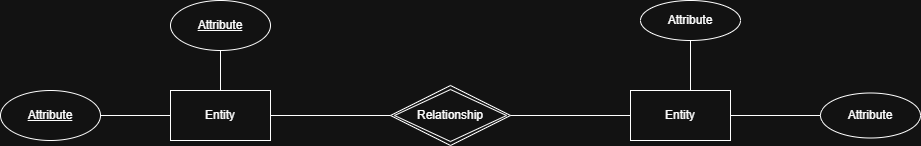

The diagram above was exported from draw.io. Its source (the exported page's mxGraphModel, read from the mxfile embedded in the PNG):
<mxGraphModel dx="1414" dy="897" grid="1" gridSize="10" guides="1" tooltips="1" connect="1" arrows="1" fold="1" page="1" pageScale="1" pageWidth="827" pageHeight="1169" math="0" shadow="0">
  <root>
    <mxCell id="0" />
    <mxCell id="1" parent="0" />
    <mxCell id="NiH-_yOg1Pv1-knwJvPG-2" parent="1" style="whiteSpace=wrap;html=1;align=center;" value="Entity" vertex="1">
      <mxGeometry height="50" width="100" x="190" y="240" as="geometry" />
    </mxCell>
    <mxCell id="NiH-_yOg1Pv1-knwJvPG-4" parent="1" style="shape=rhombus;double=1;perimeter=rhombusPerimeter;whiteSpace=wrap;html=1;align=center;" value="Relationship" vertex="1">
      <mxGeometry height="60" width="120" x="410" y="235" as="geometry" />
    </mxCell>
    <mxCell id="NiH-_yOg1Pv1-knwJvPG-5" parent="1" style="whiteSpace=wrap;html=1;align=center;" value="Entity" vertex="1">
      <mxGeometry height="50" width="100" x="650" y="240" as="geometry" />
    </mxCell>
    <mxCell id="NiH-_yOg1Pv1-knwJvPG-8" parent="1" style="ellipse;whiteSpace=wrap;html=1;align=center;fontStyle=4;" value="Attribute" vertex="1">
      <mxGeometry height="50" width="100" x="190" y="150" as="geometry" />
    </mxCell>
    <mxCell id="NiH-_yOg1Pv1-knwJvPG-9" parent="1" style="ellipse;whiteSpace=wrap;html=1;align=center;fontStyle=4;" value="Attribute" vertex="1">
      <mxGeometry height="50" width="100" x="20" y="240" as="geometry" />
    </mxCell>
    <mxCell id="NiH-_yOg1Pv1-knwJvPG-10" parent="1" style="ellipse;whiteSpace=wrap;html=1;align=center;" value="Attribute" vertex="1">
      <mxGeometry height="40" width="100" x="660" y="150" as="geometry" />
    </mxCell>
    <mxCell id="NiH-_yOg1Pv1-knwJvPG-11" parent="1" style="ellipse;whiteSpace=wrap;html=1;align=center;" value="Attribute" vertex="1">
      <mxGeometry height="45" width="100" x="840" y="242.5" as="geometry" />
    </mxCell>
    <mxCell id="NiH-_yOg1Pv1-knwJvPG-12" edge="1" parent="1" source="NiH-_yOg1Pv1-knwJvPG-2" style="endArrow=none;html=1;rounded=0;exitX=0.5;exitY=0;exitDx=0;exitDy=0;entryX=0.5;entryY=1;entryDx=0;entryDy=0;" target="NiH-_yOg1Pv1-knwJvPG-8" value="">
      <mxGeometry relative="1" as="geometry">
        <mxPoint x="330" y="130" as="sourcePoint" />
        <mxPoint x="490" y="130" as="targetPoint" />
      </mxGeometry>
    </mxCell>
    <mxCell id="NiH-_yOg1Pv1-knwJvPG-14" edge="1" parent="1" source="NiH-_yOg1Pv1-knwJvPG-2" style="endArrow=none;html=1;rounded=0;exitX=0;exitY=0.5;exitDx=0;exitDy=0;entryX=1;entryY=0.5;entryDx=0;entryDy=0;" target="NiH-_yOg1Pv1-knwJvPG-9" value="">
      <mxGeometry relative="1" as="geometry">
        <mxPoint x="180" y="430" as="sourcePoint" />
        <mxPoint x="180" y="390" as="targetPoint" />
      </mxGeometry>
    </mxCell>
    <mxCell id="NiH-_yOg1Pv1-knwJvPG-15" edge="1" parent="1" source="NiH-_yOg1Pv1-knwJvPG-4" style="endArrow=none;html=1;rounded=0;entryX=1;entryY=0.5;entryDx=0;entryDy=0;exitX=0;exitY=0.5;exitDx=0;exitDy=0;" target="NiH-_yOg1Pv1-knwJvPG-2" value="">
      <mxGeometry relative="1" as="geometry">
        <mxPoint x="400" y="260" as="sourcePoint" />
        <mxPoint x="350" y="250" as="targetPoint" />
      </mxGeometry>
    </mxCell>
    <mxCell id="NiH-_yOg1Pv1-knwJvPG-16" edge="1" parent="1" source="NiH-_yOg1Pv1-knwJvPG-5" style="endArrow=none;html=1;rounded=0;entryX=1;entryY=0.5;entryDx=0;entryDy=0;exitX=0;exitY=0.5;exitDx=0;exitDy=0;" target="NiH-_yOg1Pv1-knwJvPG-4" value="">
      <mxGeometry relative="1" as="geometry">
        <mxPoint x="640" y="265" as="sourcePoint" />
        <mxPoint x="630" y="280" as="targetPoint" />
      </mxGeometry>
    </mxCell>
    <mxCell id="NiH-_yOg1Pv1-knwJvPG-17" edge="1" parent="1" source="NiH-_yOg1Pv1-knwJvPG-5" style="endArrow=none;html=1;rounded=0;exitX=0.6;exitY=0;exitDx=0;exitDy=0;entryX=0.5;entryY=1;entryDx=0;entryDy=0;exitPerimeter=0;" target="NiH-_yOg1Pv1-knwJvPG-10" value="">
      <mxGeometry relative="1" as="geometry">
        <mxPoint x="700" y="260" as="sourcePoint" />
        <mxPoint x="700" y="220" as="targetPoint" />
      </mxGeometry>
    </mxCell>
    <mxCell id="NiH-_yOg1Pv1-knwJvPG-18" edge="1" parent="1" source="NiH-_yOg1Pv1-knwJvPG-11" style="endArrow=none;html=1;rounded=0;exitX=0;exitY=0.5;exitDx=0;exitDy=0;entryX=1;entryY=0.5;entryDx=0;entryDy=0;" target="NiH-_yOg1Pv1-knwJvPG-5" value="">
      <mxGeometry relative="1" as="geometry">
        <mxPoint x="840" y="570" as="sourcePoint" />
        <mxPoint x="840" y="530" as="targetPoint" />
      </mxGeometry>
    </mxCell>
  </root>
</mxGraphModel>